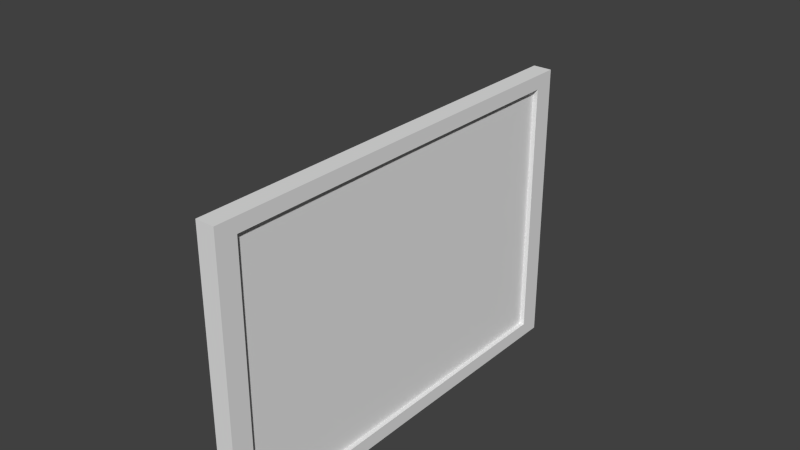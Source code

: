 # Source: Picture2.blend  (saved by Blender 2.76.0; exported with 4.5.12 LTS)
import bpy
from mathutils import Matrix  # noqa: F401  (used for matrix-valued properties, if any)

bpy.ops.wm.read_factory_settings(use_empty=True)
scene = bpy.context.scene
scene.name = 'Scene'

# ---- collections
col_collection_1 = bpy.data.collections.new('Collection 1'); scene.collection.children.link(col_collection_1)

# ---- node groups
ng_auto_smooth = bpy.data.node_groups.new('Auto Smooth', 'GeometryNodeTree')
_s = ng_auto_smooth.interface.new_socket(name='Geometry', in_out='OUTPUT', socket_type='NodeSocketGeometry')
_s = ng_auto_smooth.interface.new_socket(name='Geometry', in_out='INPUT', socket_type='NodeSocketGeometry')
_s = ng_auto_smooth.interface.new_socket(name='Angle', in_out='INPUT', socket_type='NodeSocketFloat')
_s.subtype = 'ANGLE'
_s.min_value = 0.0
_s.max_value = 3.142
ng_auto_smooth.is_modifier = True
_N = ng_auto_smooth.nodes; _L = ng_auto_smooth.links
n0 = _N.new('NodeGroupOutput'); n0.name = 'Group Output'; n0.location = (480, -100)
n1 = _N.new('NodeGroupInput'); n1.name = 'Group Input'; n1.location = (-420, -300)
n2 = _N.new('NodeGroupInput'); n2.name = 'Group Input.001'; n2.location = (-60, -100)
n3 = _N.new('GeometryNodeSetShadeSmooth'); n3.name = 'Set Shade Smooth'; n3.location = (120, -100)
n3.domain = 'EDGE'
n4 = _N.new('GeometryNodeSetShadeSmooth'); n4.name = 'Set Shade Smooth.001'; n4.location = (300, -100)
n5 = _N.new('GeometryNodeInputMeshEdgeAngle'); n5.name = 'Edge Angle'; n5.location = (-420, -220)
n6 = _N.new('GeometryNodeInputEdgeSmooth'); n6.name = 'Is Edge Smooth'; n6.location = (-60, -160)
n7 = _N.new('GeometryNodeInputShadeSmooth'); n7.name = 'Is Face Smooth'; n7.location = (-240, -340)
n8 = _N.new('FunctionNodeBooleanMath'); n8.name = 'Boolean Math'; n8.location = (-60, -220)
n9 = _N.new('FunctionNodeCompare'); n9.name = 'Compare'; n9.location = (-240, -180)
n9.operation = 'LESS_EQUAL'
_L.new(n5.outputs[0], n9.inputs[0])
_L.new(n4.outputs[0], n0.inputs[0])
_L.new(n1.outputs[1], n9.inputs[1])
_L.new(n9.outputs[0], n8.inputs[0])
_L.new(n7.outputs[0], n8.inputs[1])
_L.new(n2.outputs[0], n3.inputs[0])
_L.new(n6.outputs[0], n3.inputs[1])
_L.new(n3.outputs[0], n4.inputs[0])
_L.new(n8.outputs[0], n3.inputs[2])
n0.is_active_output = True

# ---- world
world_world = bpy.data.worlds.new('World'); scene.world = world_world
world_world.color = (0.05088, 0.05088, 0.05088)
world_world.use_sun_shadow = False
world_world.sun_shadow_jitter_overblur = 0.0
world_world.cycles.sampling_method = 'MANUAL'
world_world.cycles.sample_map_resolution = 256

# ---- meshes
me_cube_001 = bpy.data.meshes.new('Cube.001')
me_cube_001.from_pydata([], [], [])
me_cube_001.use_remesh_preserve_volume = False
me_cube_001.use_remesh_preserve_attributes = False
me_cube_001.use_mirror_vertex_groups = False
me_cube_001.update()
me_cube_002 = bpy.data.meshes.new('Cube.002')
me_cube_002.from_pydata([], [], [])
me_cube_002.use_remesh_preserve_volume = False
me_cube_002.use_remesh_preserve_attributes = False
me_cube_002.use_mirror_vertex_groups = False
me_cube_002.update()
me_cylinder = bpy.data.meshes.new('Cylinder')
me_cylinder.from_pydata([(-0.009791, 0.000683, -7.814e-05), (0.0001329, 0.002103, -7.814e-05), (-0.009791, 0.0003794, -0.000604), (0.0001329, 0.00109, -0.001834), (-0.009791, -0.0002278, -0.000604), (0.0001329, -0.0009379, -0.001834), (-0.009791, -0.0005314, -7.814e-05), (0.0001329, -0.001952, -7.814e-05), (-0.009791, -0.0002278, 0.0004477), (0.0001329, -0.0009379, 0.001678), (-0.009791, 0.0003794, 0.0004477), (0.0001329, 0.00109, 0.001678), (0.0001329, 0.00109, -0.001834), (0.0001329, 0.002103, -7.814e-05), (0.0001329, -0.0009379, -0.001834), (0.0001329, -0.001952, -7.814e-05), (0.0001329, -0.0009379, 0.001678), (0.0001329, 0.00109, 0.001678), (0.0001329, 0.00109, -0.001834), (0.0001329, 0.002103, -7.814e-05), (0.0001329, -0.0009379, -0.001834), (0.0001329, -0.001952, -7.814e-05), (0.0001329, -0.0009379, 0.001678), (0.0001329, 0.00109, 0.001678), (0.0009027, 0.002119, -0.003617), (0.0009027, 0.004163, -7.814e-05), (0.0009027, -0.001968, -0.003617), (0.0009027, -0.004011, -7.814e-05), (0.0009027, -0.001968, 0.003461), (0.0009027, 0.002119, 0.003461)], [], [(0, 1, 3, 2), (2, 3, 5, 4), (4, 5, 7, 6), (6, 7, 9, 8), (3, 1, 13, 12), (10, 11, 1, 0), (8, 9, 11, 10), (0, 2, 4, 6, 8, 10), (13, 17, 23, 19), (7, 5, 14, 15), (1, 11, 17, 13), (9, 7, 15, 16), (5, 3, 12, 14), (11, 9, 16, 17), (23, 22, 28, 29), (16, 15, 21, 22), (14, 12, 18, 20), (17, 16, 22, 23), (15, 14, 20, 21), (12, 13, 19, 18), (24, 25, 29, 28, 27, 26), (21, 20, 26, 27), (18, 19, 25, 24), (19, 23, 29, 25), (22, 21, 27, 28), (20, 18, 24, 26)])
me_cylinder.polygons.foreach_set('use_smooth', [True] * 26)
_k = set([(0, 1), (0, 2), (0, 10), (1, 3), (1, 11), (2, 3), (2, 4), (3, 5), (4, 5), (4, 6), (5, 7), (6, 7), (6, 8), (7, 9), (8, 9), (8, 10), (9, 11), (10, 11), (18, 19), (18, 20), (18, 24), (19, 23), (19, 25), (20, 21), (20, 26), (21, 22), (21, 27), (22, 23), (22, 28), (23, 29), (24, 25), (24, 26), (25, 29), (26, 27), (27, 28), (28, 29)])
me_cylinder.attributes.new('sharp_edge', 'BOOLEAN', 'EDGE').data.foreach_set('value', [ (min(e.vertices), max(e.vertices)) in _k for e in me_cylinder.edges])
me_cylinder.use_remesh_preserve_volume = False
me_cylinder.use_remesh_preserve_attributes = False
me_cylinder.use_mirror_vertex_groups = False
me_cylinder.update()
me_cylinder.normals_split_custom_set([tuple(v) for v in zip(*[iter([-0.123, 0.8594, -0.4962, -0.123, 0.8594, -0.4962, -0.123, 0.8594, -0.4962, -0.123, 0.8594, -0.4962, -0.123, 0.0, -0.9924, -0.123, 0.0, -0.9924, -0.123, 0.0, -0.9924, -0.123, 0.0, -0.9924, -0.123, -0.8594, -0.4962, -0.123, -0.8594, -0.4962, -0.123, -0.8594, -0.4962, -0.123, -0.8594, -0.4962, -0.123, -0.8594, 0.4962, -0.123, -0.8594, 0.4962, -0.123, -0.8594, 0.4962, -0.123, -0.8594, 0.4962, 0.0, 0.0, 1.0, 0.0, 0.0, 1.0, 0.0, 0.0, 1.0, 0.0, 0.0, 1.0, -0.123, 0.8594, 0.4962, -0.123, 0.8594, 0.4962, -0.123, 0.8594, 0.4962, -0.123, 0.8594, 0.4962, -0.123, 0.0, 0.9924, -0.123, 0.0, 0.9924, -0.123, 0.0, 0.9924, -0.123, 0.0, 0.9924, -1.0, 0.0, 0.0, -1.0, 0.0, 0.0, -1.0, 0.0, 0.0, -1.0, 0.0, 0.0, -1.0, 0.0, 0.0, -1.0, 0.0, 0.0, 0.0, 0.0, 1.0, 0.0, 0.0, 1.0, 0.0, 0.0, 1.0, 0.0, 0.0, 1.0, 0.0, 0.0, 1.0, 0.0, 0.0, 1.0, 0.0, 0.0, 1.0, 0.0, 0.0, 1.0, 0.0, 0.0, 1.0, 0.0, 0.0, 1.0, 0.0, 0.0, 1.0, 0.0, 0.0, 1.0, 0.0, 0.0, 1.0, 0.0, 0.0, 1.0, 0.0, 0.0, 1.0, 0.0, 0.0, 1.0, 0.0, 0.0, 1.0, 0.0, 0.0, 1.0, 0.0, 0.0, 1.0, 0.0, 0.0, 1.0, 0.0, 0.0, 1.0, 0.0, 0.0, 1.0, 0.0, 0.0, 1.0, 0.0, 0.0, 1.0, -0.9181, 0.0, 0.3963, -0.9181, 0.0, 0.3963, -0.9181, 0.0, 0.3963, -0.9181, 0.0, 0.3963, 0.0, 0.0, 1.0, 0.0, 0.0, 1.0, 0.0, 0.0, 1.0, 0.0, 0.0, 1.0, 0.0, 0.0, 1.0, 0.0, 0.0, 1.0, 0.0, 0.0, 1.0, 0.0, 0.0, 1.0, 0.0, 0.0, 1.0, 0.0, 0.0, 1.0, 0.0, 0.0, 1.0, 0.0, 0.0, 1.0, 0.0, 0.0, 1.0, 0.0, 0.0, 1.0, 0.0, 0.0, 1.0, 0.0, 0.0, 1.0, 0.0, 0.0, 1.0, 0.0, 0.0, 1.0, 0.0, 0.0, 1.0, 0.0, 0.0, 1.0, 1.0, 0.0, 8.223e-08, 1.0, 0.0, 8.223e-08, 1.0, 0.0, 8.223e-08, 1.0, 0.0, 8.223e-08, 1.0, 0.0, 8.223e-08, 1.0, 0.0, 8.223e-08, -0.9181, -0.3432, -0.1982, -0.9181, -0.3432, -0.1982, -0.9181, -0.3432, -0.1982, -0.9181, -0.3432, -0.1982, -0.9181, 0.3432, -0.1982, -0.9181, 0.3432, -0.1982, -0.9181, 0.3432, -0.1982, -0.9181, 0.3432, -0.1982, -0.9181, 0.3432, 0.1982, -0.9181, 0.3432, 0.1982, -0.9181, 0.3432, 0.1982, -0.9181, 0.3432, 0.1982, -0.9181, -0.3432, 0.1982, -0.9181, -0.3432, 0.1982, -0.9181, -0.3432, 0.1982, -0.9181, -0.3432, 0.1982, -0.9181, 0.0, -0.3963, -0.9181, 0.0, -0.3963, -0.9181, 0.0, -0.3963, -0.9181, 0.0, -0.3963])] * 3)])
me_cube_000 = bpy.data.meshes.new('Cube.000')
me_cube_000.from_pydata([(-0.0105, -0.451, -0.03338), (-0.0105, 1.924e-05, -0.03338), (-0.0105, -0.451, -0.3401), (-0.0105, 1.924e-05, -0.3401)], [], [(1, 0, 2, 3)])
me_cube_000.polygons.foreach_set('use_smooth', [True] * 1)
_uv = me_cube_000.uv_layers.new(name='UVMap')
_uv.uv.foreach_set('vector', [0.5, 1.0, 1.788e-07, 1.0, 1.192e-07, 0.5, 0.5, 0.5])
me_cube_000.use_remesh_preserve_volume = False
me_cube_000.use_remesh_preserve_attributes = False
me_cube_000.use_mirror_vertex_groups = False
me_cube_000.update()
me_cube_000.normals_split_custom_set([tuple(v) for v in zip(*[iter([1.0, 0.0, 0.0, 1.0, 0.0, 0.0, 1.0, 0.0, 0.0, 1.0, 0.0, 0.0])] * 3)])
me_cube_003 = bpy.data.meshes.new('Cube.003')
me_cube_003.from_pydata([(-0.0105, 0.451, -0.03338), (-0.0105, 1.924e-05, -0.03338), (-0.0105, 0.451, -0.3401), (-0.0105, 1.924e-05, -0.3401)], [], [(0, 1, 3, 2)])
me_cube_003.polygons.foreach_set('use_smooth', [True] * 1)
_uv = me_cube_003.uv_layers.new(name='UVMap')
_uv.uv.foreach_set('vector', [1.0, 1.0, 0.5, 1.0, 0.5, 0.5, 1.0, 0.5])
me_cube_003.use_remesh_preserve_volume = False
me_cube_003.use_remesh_preserve_attributes = False
me_cube_003.use_mirror_vertex_groups = False
me_cube_003.update()
me_cube_003.normals_split_custom_set([tuple(v) for v in zip(*[iter([1.0, 0.0, 0.0, 1.0, 0.0, 0.0, 1.0, 0.0, 0.0, 1.0, 0.0, 0.0])] * 3)])
me_cube_004 = bpy.data.meshes.new('Cube.004')
me_cube_004.from_pydata([(-0.0105, 0.451, 0.0334), (-0.0105, -1.493e-05, 0.0334), (-0.0105, 0.451, 0.3402), (-0.0105, -1.493e-05, 0.3402)], [], [(2, 3, 1, 0)])
me_cube_004.polygons.foreach_set('use_smooth', [True] * 1)
_uv = me_cube_004.uv_layers.new(name='UVMap')
_uv.uv.foreach_set('vector', [1.0, 0.5, 0.5, 0.5, 0.5, 2.235e-07, 1.0, 5.96e-08])
me_cube_004.use_remesh_preserve_volume = False
me_cube_004.use_remesh_preserve_attributes = False
me_cube_004.use_mirror_vertex_groups = False
me_cube_004.update()
me_cube_004.normals_split_custom_set([tuple(v) for v in zip(*[iter([1.0, 0.0, 0.0, 1.0, 0.0, 0.0, 1.0, 0.0, 0.0, 1.0, 0.0, 0.0])] * 3)])
me_cube_005 = bpy.data.meshes.new('Cube.005')
me_cube_005.from_pydata([(-0.01055, -0.451, 0.03336), (-0.01055, 7.365e-06, 0.03336), (-0.01055, -0.451, 0.3401), (-0.01055, 7.365e-06, 0.3401)], [], [(3, 2, 0, 1)])
me_cube_005.polygons.foreach_set('use_smooth', [True] * 1)
_uv = me_cube_005.uv_layers.new(name='UVMap')
_uv.uv.foreach_set('vector', [0.5, 0.5, 1.192e-07, 0.5, 5.96e-08, 3.874e-07, 0.5, 2.235e-07])
me_cube_005.use_remesh_preserve_volume = False
me_cube_005.use_remesh_preserve_attributes = False
me_cube_005.use_mirror_vertex_groups = False
me_cube_005.update()
me_cube_005.normals_split_custom_set([tuple(v) for v in zip(*[iter([1.0, 0.0, 0.0, 1.0, 0.0, 0.0, 1.0, 0.0, 0.0, 1.0, 0.0, 0.0])] * 3)])
me_cube_006 = bpy.data.meshes.new('Cube.006')
me_cube_006.from_pydata([(0.0009148, 0.5, -5.361e-05), (0.0009148, 0.451, -0.03338), (0.0009148, 0.5, -0.3401), (-0.01143, 1.925e-05, -0.03339), (-1.911e-05, 1.925e-05, -0.03339), (-0.04332, 0.5, -5.361e-05), (-0.0105, 0.451, -0.03338), (-0.04426, 1.925e-05, -5.659e-05), (-1.911e-05, 1.928e-05, -5.659e-05), (0.0009148, 0.451, -0.3401), (-0.04426, 1.928e-05, -0.3402), (-0.04332, 0.5, -0.3401), (-0.0105, 0.451, -0.3401)], [], [(1, 6, 12, 9), (8, 4, 1, 0), (7, 8, 0, 5), (4, 3, 6, 1), (0, 2, 11, 5), (5, 11, 10, 7), (0, 1, 9, 2)])
me_cube_006.polygons.foreach_set('use_smooth', [True] * 7)
_k = set([(0, 2), (0, 5), (0, 8), (1, 4), (1, 6), (1, 9), (5, 7), (5, 11)])
me_cube_006.attributes.new('sharp_edge', 'BOOLEAN', 'EDGE').data.foreach_set('value', [ (min(e.vertices), max(e.vertices)) in _k for e in me_cube_006.edges])
_uv = me_cube_006.uv_layers.new(name='UVMap')
_uv.uv.foreach_set('vector', [0.5105, 0.3463, 0.5047, 0.3463, 0.5047, 0.1929, 0.5105, 0.1929, 0.5, 0.363, 0.5, 0.3463, 0.7255, 0.3463, 0.75, 0.363, 0.4883, 0.5, 0.5105, 0.5, 0.5105, 0.75, 0.4883, 0.75, 0.5105, 0.5, 0.5047, 0.5, 0.5047, 0.7255, 0.5105, 0.7255, 0.5105, 0.363, 0.5105, 0.1929, 0.4883, 0.1929, 0.4883, 0.363, 0.75, 0.363, 0.75, 0.1929, 0.5, 0.1929, 0.5, 0.363, 0.75, 0.363, 0.7255, 0.3463, 0.7255, 0.1929, 0.75, 0.1929])
me_cube_006.use_remesh_preserve_volume = False
me_cube_006.use_remesh_preserve_attributes = False
me_cube_006.use_mirror_vertex_groups = False
me_cube_006.update()
me_cube_006.normals_split_custom_set([tuple(v) for v in zip(*[iter([2.611e-06, -1.0, 0.0, 2.611e-06, -1.0, 0.0, 2.611e-06, -1.0, 0.0, 2.611e-06, -1.0, 0.0, 1.0, -0.001964, 0.001444, 1.0, -0.001964, 0.001444, 1.0, -0.00106, 0.0007795, 1.0, -0.0007468, 0.000549, 0.0, -5.96e-06, 1.0, 0.0, -5.96e-06, 1.0, 0.0, -5.96e-06, 1.0, 0.0, -5.96e-06, 1.0, 1.236e-08, 6.608e-06, -1.0, 1.236e-08, 6.608e-06, -1.0, 1.236e-08, 6.608e-06, -1.0, 1.236e-08, 6.608e-06, -1.0, 0.0, 1.0, 0.0, 0.0, 1.0, 0.0, 0.0, 1.0, 0.0, 0.0, 1.0, 0.0, -1.0, 0.001868, 0.0, -1.0, 0.001868, 0.0, -1.0, 0.001868, 0.0, -1.0, 0.001868, 0.0, 1.0, -0.0007468, 0.000549, 1.0, -0.00106, 0.0007795, 1.0, 0.0, 0.0, 1.0, 0.0, 0.0])] * 3)])
me_cube_007 = bpy.data.meshes.new('Cube.007')
me_cube_007.from_pydata([(-0.04332, -0.5, -5.361e-05), (-0.0105, -0.451, -0.03338), (-0.01143, 1.924e-05, -0.03338), (-1.911e-05, 1.924e-05, -0.03338), (0.0009148, -0.5, -5.361e-05), (0.0009148, -0.451, -0.03338), (-0.04426, 1.924e-05, -5.361e-05), (-1.911e-05, 1.927e-05, -5.361e-05), (-0.04332, -0.5, -0.3401), (-0.04426, 1.926e-05, -0.3401), (0.0009148, -0.451, -0.3401), (0.0009148, -0.5, -0.3401), (-0.0105, -0.451, -0.3401)], [], [(4, 5, 3, 7), (5, 1, 2, 3), (0, 4, 7, 6), (10, 12, 1, 5), (11, 10, 5, 4), (0, 8, 11, 4), (6, 9, 8, 0)])
me_cube_007.polygons.foreach_set('use_smooth', [True] * 7)
_k = set([(0, 4), (0, 6), (0, 8), (1, 5), (3, 5), (4, 7), (4, 11), (5, 10)])
me_cube_007.attributes.new('sharp_edge', 'BOOLEAN', 'EDGE').data.foreach_set('value', [ (min(e.vertices), max(e.vertices)) in _k for e in me_cube_007.edges])
_uv = me_cube_007.uv_layers.new(name='UVMap')
_uv.uv.foreach_set('vector', [0.25, 0.363, 0.2745, 0.3463, 0.5, 0.3463, 0.5, 0.363, 0.5105, 0.2745, 0.5047, 0.2745, 0.5047, 0.5, 0.5105, 0.5, 0.4883, 0.25, 0.5105, 0.25, 0.5105, 0.5, 0.4883, 0.5, 0.5105, 0.1929, 0.5047, 0.1929, 0.5047, 0.3463, 0.5105, 0.3463, 0.25, 0.1929, 0.2745, 0.1929, 0.2745, 0.3463, 0.25, 0.363, 0.4883, 0.363, 0.4883, 0.1929, 0.5105, 0.1929, 0.5105, 0.363, 0.5, 0.363, 0.5, 0.1929, 0.25, 0.1929, 0.25, 0.363])
me_cube_007.use_remesh_preserve_volume = False
me_cube_007.use_remesh_preserve_attributes = False
me_cube_007.use_mirror_vertex_groups = False
me_cube_007.update()
me_cube_007.normals_split_custom_set([tuple(v) for v in zip(*[iter([1.0, 0.0007468, 0.000549, 1.0, 0.00106, 0.0007795, 1.0, 0.001964, 0.001444, 1.0, 0.001964, 0.001444, -1.809e-07, 0.0, -1.0, -1.809e-07, 0.0, -1.0, -1.809e-07, 0.0, -1.0, -1.809e-07, 0.0, -1.0, 9.998e-12, 0.0, 1.0, 9.998e-12, 0.0, 1.0, 9.998e-12, 0.0, 1.0, 9.998e-12, 0.0, 1.0, 2.611e-06, 1.0, 0.0, 2.611e-06, 1.0, 0.0, 2.611e-06, 1.0, 0.0, 2.611e-06, 1.0, 0.0, 1.0, 1.148e-10, 0.0, 1.0, 1.148e-10, 0.0, 1.0, 0.00106, 0.0007795, 1.0, 0.0007468, 0.000549, 0.0, -1.0, 0.0, 0.0, -1.0, 0.0, 0.0, -1.0, 0.0, 0.0, -1.0, 0.0, -1.0, -0.001868, 0.0, -1.0, -0.001868, 0.0, -1.0, -0.001868, 0.0, -1.0, -0.001868, 0.0])] * 3)])
me_cube_008 = bpy.data.meshes.new('Cube.008')
me_cube_008.from_pydata([(0.0008655, -0.5, 2.64e-05), (-0.04337, -0.5, 2.64e-05), (-6.842e-05, 7.365e-06, 0.03336), (0.0008655, -0.451, 0.03336), (-0.01055, -0.451, 0.03336), (-0.04431, 7.395e-06, 2.64e-05), (-0.01148, 7.365e-06, 0.03336), (-6.842e-05, 7.365e-06, 2.64e-05), (-0.04337, -0.5, 0.3401), (-0.04431, 7.38e-06, 0.3401), (0.0008655, -0.451, 0.3401), (0.0008655, -0.5, 0.3401), (-0.01055, -0.451, 0.3401)], [], [(0, 1, 5, 7), (9, 5, 1, 8), (8, 1, 0, 11), (7, 2, 3, 0), (2, 6, 4, 3), (0, 3, 10, 11), (3, 4, 12, 10)])
me_cube_008.polygons.foreach_set('use_smooth', [True] * 7)
_k = set([(0, 1), (0, 7), (0, 11), (1, 5), (1, 8), (2, 3), (3, 4), (3, 10)])
me_cube_008.attributes.new('sharp_edge', 'BOOLEAN', 'EDGE').data.foreach_set('value', [ (min(e.vertices), max(e.vertices)) in _k for e in me_cube_008.edges])
_uv = me_cube_008.uv_layers.new(name='UVMap')
_uv.uv.foreach_set('vector', [0.5105, 0.25, 0.4883, 0.25, 0.4883, 0.5, 0.5105, 0.5, 0.5, 0.1929, 0.5, 0.02287, 0.25, 0.02287, 0.25, 0.1929, 0.4883, 0.1929, 0.4883, 0.02287, 0.5105, 0.02287, 0.5105, 0.1929, 0.5, 0.02287, 0.5, 0.03953, 0.2745, 0.03953, 0.25, 0.02287, 0.5105, 0.5, 0.5047, 0.5, 0.5047, 0.2745, 0.5105, 0.2745, 0.25, 0.02287, 0.2745, 0.03953, 0.2745, 0.1929, 0.25, 0.1929, 0.5105, 0.03953, 0.5047, 0.03953, 0.5047, 0.1929, 0.5105, 0.1929])
me_cube_008.use_remesh_preserve_volume = False
me_cube_008.use_remesh_preserve_attributes = False
me_cube_008.use_mirror_vertex_groups = False
me_cube_008.update()
me_cube_008.normals_split_custom_set([tuple(v) for v in zip(*[iter([-5.541e-12, 0.0, -1.0, -5.541e-12, 0.0, -1.0, -5.541e-12, 0.0, -1.0, -5.541e-12, 0.0, -1.0, -1.0, -0.001868, 0.0, -1.0, -0.001868, 0.0, -1.0, -0.001868, 0.0, -1.0, -0.001868, 0.0, 0.0, -1.0, 0.0, 0.0, -1.0, 0.0, 0.0, -1.0, 0.0, 0.0, -1.0, 0.0, 1.0, 0.001964, -0.001444, 1.0, 0.001964, -0.001444, 1.0, 0.00106, -0.0007795, 1.0, 0.0007468, -0.000549, 1.22e-08, 0.0, 1.0, 1.22e-08, 0.0, 1.0, 1.22e-08, 0.0, 1.0, 1.22e-08, 0.0, 1.0, 1.0, 0.0007468, -0.000549, 1.0, 0.00106, -0.0007795, 1.0, 0.0, 0.0, 1.0, 0.0, 0.0, 2.611e-06, 1.0, 0.0, 2.611e-06, 1.0, 0.0, 2.611e-06, 1.0, 0.0, 2.611e-06, 1.0, 0.0])] * 3)])
me_cube_009 = bpy.data.meshes.new('Cube.009')
me_cube_009.from_pydata([(0.0009148, 0.5, 6.682e-05), (0.0009148, 0.451, 0.0334), (0.0009148, 0.5, 0.3402), (-1.911e-05, -1.493e-05, 0.0334), (-0.04332, 0.5, 6.682e-05), (-0.0105, 0.451, 0.0334), (-0.04426, -1.49e-05, 6.682e-05), (-0.01143, -1.493e-05, 0.0334), (-1.911e-05, -1.493e-05, 6.682e-05), (0.0009148, 0.451, 0.3402), (-0.04426, -1.491e-05, 0.3402), (-0.04332, 0.5, 0.3402), (-0.0105, 0.451, 0.3402)], [], [(2, 9, 1, 0), (1, 5, 7, 3), (11, 4, 6, 10), (0, 1, 3, 8), (2, 0, 4, 11), (8, 6, 4, 0), (9, 12, 5, 1)])
me_cube_009.polygons.foreach_set('use_smooth', [True] * 7)
_k = set([(0, 2), (0, 4), (0, 8), (1, 3), (1, 5), (1, 9), (4, 6), (4, 11)])
me_cube_009.attributes.new('sharp_edge', 'BOOLEAN', 'EDGE').data.foreach_set('value', [ (min(e.vertices), max(e.vertices)) in _k for e in me_cube_009.edges])
_uv = me_cube_009.uv_layers.new(name='UVMap')
_uv.uv.foreach_set('vector', [0.75, 0.1929, 0.7255, 0.1929, 0.7255, 0.03953, 0.75, 0.02287, 0.5105, 0.7255, 0.5047, 0.7255, 0.5047, 0.5, 0.5105, 0.5, 0.75, 0.1929, 0.75, 0.02287, 0.5, 0.02287, 0.5, 0.1929, 0.75, 0.02287, 0.7255, 0.03953, 0.5, 0.03953, 0.5, 0.02287, 0.5105, 0.1929, 0.5105, 0.02287, 0.4883, 0.02287, 0.4883, 0.1929, 0.5105, 0.5, 0.4883, 0.5, 0.4883, 0.75, 0.5105, 0.75, 0.5105, 0.1929, 0.5047, 0.1929, 0.5047, 0.03953, 0.5105, 0.03953])
me_cube_009.use_remesh_preserve_volume = False
me_cube_009.use_remesh_preserve_attributes = False
me_cube_009.use_mirror_vertex_groups = False
me_cube_009.update()
me_cube_009.normals_split_custom_set([tuple(v) for v in zip(*[iter([1.0, -1.148e-10, 0.0, 1.0, -1.148e-10, 0.0, 1.0, -0.00106, -0.0007795, 1.0, -0.0007468, -0.000549, 0.0, 0.0, 1.0, 0.0, 0.0, 1.0, 0.0, 0.0, 1.0, 0.0, 0.0, 1.0, -1.0, 0.001868, 0.0, -1.0, 0.001868, 0.0, -1.0, 0.001868, 0.0, -1.0, 0.001868, 0.0, 1.0, -0.0007468, -0.000549, 1.0, -0.00106, -0.0007795, 1.0, -0.001964, -0.001444, 1.0, -0.001964, -0.001444, 0.0, 1.0, 0.0, 0.0, 1.0, 0.0, 0.0, 1.0, 0.0, 0.0, 1.0, 0.0, 0.0, 0.0, -1.0, 0.0, 0.0, -1.0, 0.0, 0.0, -1.0, 0.0, 0.0, -1.0, 2.611e-06, -1.0, 0.0, 2.611e-06, -1.0, 0.0, 2.611e-06, -1.0, 0.0, 2.611e-06, -1.0, 0.0])] * 3)])

# ---- objects
ob_picture_frame = bpy.data.objects.new('Picture Frame', me_cube_001)
ob_picture = bpy.data.objects.new('Picture', me_cube_002)
ob_nail = bpy.data.objects.new('Nail', me_cylinder)
ob_picture_001 = bpy.data.objects.new('Picture.001', me_cube_000)
ob_picture_002 = bpy.data.objects.new('Picture.002', me_cube_003)
ob_picture_003 = bpy.data.objects.new('Picture.003', me_cube_004)
ob_picture_004 = bpy.data.objects.new('Picture.004', me_cube_005)
ob_picture_frame_001 = bpy.data.objects.new('Picture Frame.001', me_cube_006)
ob_picture_frame_002 = bpy.data.objects.new('Picture Frame.002', me_cube_007)
ob_picture_frame_003 = bpy.data.objects.new('Picture Frame.003', me_cube_008)
ob_picture_frame_004 = bpy.data.objects.new('Picture Frame.004', me_cube_009)

# ---- transforms, parenting, visibility, modifiers, constraints
ob_picture_frame.location = (0.0, 0.0, 0.6142)
ob_picture_frame.rotation_euler = (-1.629e-07, 0.0, 0.0)
ob_picture_frame.color = (0.8, 0.8, 0.8, 1.0)
ob_picture_frame.lineart.crease_threshold = 0.0
_m = ob_picture_frame.modifiers.new('Auto Smooth', 'NODES')
_m.node_group = ng_auto_smooth
_gi = [s.identifier for s in ng_auto_smooth.interface.items_tree if s.item_type == 'SOCKET' and s.in_out == 'INPUT']
_m[_gi[1]] = 30.0  # Angle
ob_picture.location = (0.0, 0.0, 0.6142)
ob_picture.rotation_euler = (-1.629e-07, 0.0, 0.0)
ob_picture.color = (0.8, 0.8, 0.8, 1.0)
ob_picture.lineart.crease_threshold = 0.0
_m = ob_picture.modifiers.new('Auto Smooth', 'NODES')
_m.node_group = ng_auto_smooth
_gi = [s.identifier for s in ng_auto_smooth.interface.items_tree if s.item_type == 'SOCKET' and s.in_out == 'INPUT']
_m[_gi[1]] = 30.0  # Angle
ob_nail.location = (0.0, 0.0, 0.6142)
ob_nail.rotation_euler = (-1.629e-07, 0.0, 0.0)
ob_nail.color = (0.8, 0.8, 0.8, 1.0)
ob_nail.lineart.crease_threshold = 0.0
ob_picture_001.location = (0.02, -3.307e-07, 0.3401)
ob_picture_001.rotation_euler = (-1.629e-07, 0.0, 0.0)
ob_picture_001.color = (0.8, 0.8, 0.8, 1.0)
ob_picture_001.lineart.crease_threshold = 0.0
ob_picture_002.location = (0.02, -3.307e-07, 0.3401)
ob_picture_002.rotation_euler = (-1.629e-07, 0.0, 0.0)
ob_picture_002.color = (0.8, 0.8, 0.8, 1.0)
ob_picture_002.lineart.crease_threshold = 0.0
ob_picture_003.location = (0.02, 3.373e-05, -0.3402)
ob_picture_003.rotation_euler = (-1.629e-07, 0.0, 0.0)
ob_picture_003.color = (0.8, 0.8, 0.8, 1.0)
ob_picture_003.lineart.crease_threshold = 0.0
ob_picture_004.location = (0.02005, 1.143e-05, -0.3401)
ob_picture_004.rotation_euler = (-1.629e-07, 0.0, 0.0)
ob_picture_004.color = (0.8, 0.8, 0.8, 1.0)
ob_picture_004.lineart.crease_threshold = 0.0
ob_picture_frame_001.location = (0.02, -3.307e-07, 0.3401)
ob_picture_frame_001.rotation_euler = (-1.629e-07, 0.0, 0.0)
ob_picture_frame_001.color = (0.8, 0.8, 0.8, 1.0)
ob_picture_frame_001.lineart.crease_threshold = 0.0
ob_picture_frame_002.location = (0.02, -3.307e-07, 0.3401)
ob_picture_frame_002.rotation_euler = (-1.629e-07, 0.0, 0.0)
ob_picture_frame_002.color = (0.8, 0.8, 0.8, 1.0)
ob_picture_frame_002.lineart.crease_threshold = 0.0
ob_picture_frame_003.location = (0.02005, 1.143e-05, -0.3401)
ob_picture_frame_003.rotation_euler = (-1.629e-07, 0.0, 0.0)
ob_picture_frame_003.color = (0.8, 0.8, 0.8, 1.0)
ob_picture_frame_003.lineart.crease_threshold = 0.0
ob_picture_frame_004.location = (0.02, 3.373e-05, -0.3402)
ob_picture_frame_004.rotation_euler = (-1.629e-07, 0.0, 0.0)
ob_picture_frame_004.color = (0.8, 0.8, 0.8, 1.0)
ob_picture_frame_004.lineart.crease_threshold = 0.0

# ---- collection membership
col_collection_1.objects.link(ob_picture_frame)
col_collection_1.objects.link(ob_picture)
col_collection_1.objects.link(ob_nail)
col_collection_1.objects.link(ob_picture_001)
col_collection_1.objects.link(ob_picture_002)
col_collection_1.objects.link(ob_picture_003)
col_collection_1.objects.link(ob_picture_004)
col_collection_1.objects.link(ob_picture_frame_001)
col_collection_1.objects.link(ob_picture_frame_002)
col_collection_1.objects.link(ob_picture_frame_003)
col_collection_1.objects.link(ob_picture_frame_004)

# ---- scene / render settings (as saved in the file)
scene.frame_start = 1; scene.frame_end = 250; scene.frame_set(1)
scene.render.engine = 'BLENDER_EEVEE_NEXT'
scene.render.resolution_percentage = 50
scene.render.dither_intensity = 0.0
scene.cycles.use_denoising = False
scene.cycles.samples = 10
scene.cycles.sampling_pattern = 'TABULATED_SOBOL'
scene.cycles.light_sampling_threshold = 0.0
scene.cycles.use_adaptive_sampling = False
scene.cycles.use_light_tree = False
scene.cycles.blur_glossy = 0.0
scene.cycles.pixel_filter_type = 'GAUSSIAN'
scene.cycles.sample_clamp_indirect = 0.0
scene.view_settings.view_transform = 'Standard'
bpy.context.view_layer.update()

# ---- added for rendering (the .blend has no active camera and no usable light): camera, sun
cam_auto = bpy.data.cameras.new('AutoCamera')
cam_auto.lens = 50.0
cam_auto.sensor_width = 36.0
cam_auto.clip_end = 1000.0
ob_auto_camera = bpy.data.objects.new('AutoCamera', cam_auto)
scene.collection.objects.link(ob_auto_camera)
ob_auto_camera.location = (1.28011, -1.53813, 1.1642)
ob_auto_camera.rotation_euler = (1.09748, -7.21219e-08, 0.694738)
scene.camera = ob_auto_camera
light_auto_sun = bpy.data.lights.new('AutoSun', 'SUN')
light_auto_sun.energy = 3.0
light_auto_sun.angle = 0.0523599
ob_auto_sun = bpy.data.objects.new('AutoSun', light_auto_sun)
scene.collection.objects.link(ob_auto_sun)
ob_auto_sun.rotation_euler = (0.872665, 0.174533, 0.523599)
bpy.context.view_layer.update()
